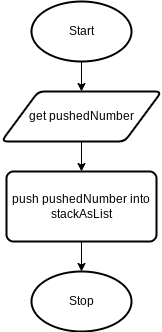

The diagram above was exported from draw.io. Its source (the exported page's mxGraphModel, read from the mxfile embedded in the PNG):
<mxGraphModel dx="246" dy="399" grid="1" gridSize="10" guides="1" tooltips="1" connect="1" arrows="1" fold="1" page="1" pageScale="1" pageWidth="827" pageHeight="1169" math="0" shadow="0">
  <root>
    <mxCell id="0" />
    <mxCell id="1" parent="0" />
    <mxCell id="9" style="edgeStyle=none;html=1;exitX=0.5;exitY=1;exitDx=0;exitDy=0;exitPerimeter=0;entryX=0.5;entryY=0;entryDx=0;entryDy=0;" edge="1" parent="1" source="2" target="8">
      <mxGeometry relative="1" as="geometry" />
    </mxCell>
    <mxCell id="2" value="Start" style="strokeWidth=2;html=1;shape=mxgraph.flowchart.start_1;whiteSpace=wrap;" parent="1" vertex="1">
      <mxGeometry x="340" y="10" width="100" height="60" as="geometry" />
    </mxCell>
    <mxCell id="7" style="edgeStyle=none;html=1;exitX=0.5;exitY=1;exitDx=0;exitDy=0;entryX=0.5;entryY=0;entryDx=0;entryDy=0;entryPerimeter=0;" parent="1" source="4" target="6" edge="1">
      <mxGeometry relative="1" as="geometry" />
    </mxCell>
    <mxCell id="4" value="push pushedNumber into stackAsList" style="rounded=1;whiteSpace=wrap;html=1;absoluteArcSize=1;arcSize=14;strokeWidth=2;" parent="1" vertex="1">
      <mxGeometry x="315" y="180" width="150" height="70" as="geometry" />
    </mxCell>
    <mxCell id="6" value="Stop" style="strokeWidth=2;html=1;shape=mxgraph.flowchart.start_1;whiteSpace=wrap;" parent="1" vertex="1">
      <mxGeometry x="340" y="280" width="100" height="60" as="geometry" />
    </mxCell>
    <mxCell id="10" style="edgeStyle=none;html=1;exitX=0.5;exitY=1;exitDx=0;exitDy=0;entryX=0.5;entryY=0;entryDx=0;entryDy=0;" edge="1" parent="1" source="8" target="4">
      <mxGeometry relative="1" as="geometry" />
    </mxCell>
    <mxCell id="8" value="get pushedNumber" style="shape=parallelogram;html=1;strokeWidth=2;perimeter=parallelogramPerimeter;whiteSpace=wrap;rounded=1;arcSize=12;size=0.23;" vertex="1" parent="1">
      <mxGeometry x="310" y="100" width="160" height="50" as="geometry" />
    </mxCell>
  </root>
</mxGraphModel>